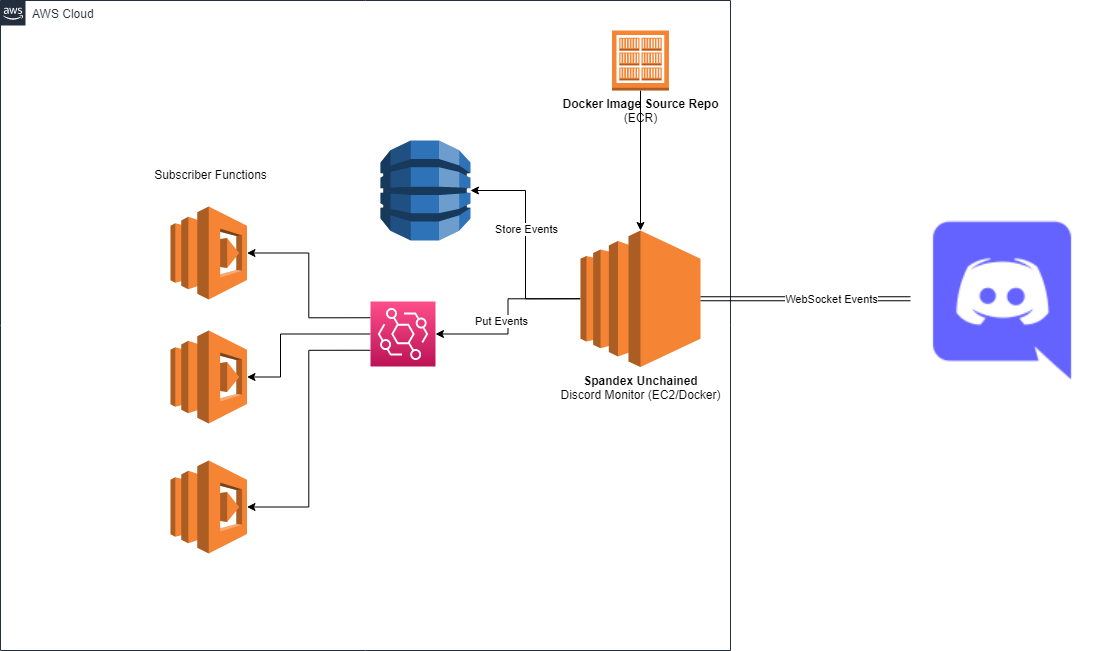

The diagram above was exported from draw.io. Its source (the exported page's mxGraphModel, read from the mxfile embedded in the PNG):
<mxGraphModel dx="1422" dy="705" grid="1" gridSize="10" guides="1" tooltips="1" connect="1" arrows="1" fold="1" page="1" pageScale="1" pageWidth="1169" pageHeight="827" math="0" shadow="0">
  <root>
    <mxCell id="0" />
    <mxCell id="1" parent="0" />
    <mxCell id="UEzPUAAOIrF-is8g5C7q-74" value="AWS Cloud" style="points=[[0,0],[0.25,0],[0.5,0],[0.75,0],[1,0],[1,0.25],[1,0.5],[1,0.75],[1,1],[0.75,1],[0.5,1],[0.25,1],[0,1],[0,0.75],[0,0.5],[0,0.25]];outlineConnect=0;gradientColor=none;html=1;whiteSpace=wrap;fontSize=12;fontStyle=0;shape=mxgraph.aws4.group;grIcon=mxgraph.aws4.group_aws_cloud_alt;strokeColor=#232F3E;fillColor=none;verticalAlign=top;align=left;spacingLeft=30;fontColor=#232F3E;dashed=0;labelBackgroundColor=#ffffff;container=1;pointerEvents=0;collapsible=0;recursiveResize=0;" parent="1" vertex="1">
      <mxGeometry x="50" y="80" width="730" height="650" as="geometry" />
    </mxCell>
    <mxCell id="FX8jOlvmRm5AgoHNlhe6-12" style="edgeStyle=orthogonalEdgeStyle;rounded=0;orthogonalLoop=1;jettySize=auto;html=1;exitX=0;exitY=0.5;exitDx=0;exitDy=0;exitPerimeter=0;entryX=1;entryY=0.5;entryDx=0;entryDy=0;entryPerimeter=0;" edge="1" parent="UEzPUAAOIrF-is8g5C7q-74" source="FX8jOlvmRm5AgoHNlhe6-1" target="FX8jOlvmRm5AgoHNlhe6-2">
      <mxGeometry relative="1" as="geometry" />
    </mxCell>
    <mxCell id="FX8jOlvmRm5AgoHNlhe6-14" value="Store Events" style="edgeLabel;html=1;align=center;verticalAlign=middle;resizable=0;points=[];" vertex="1" connectable="0" parent="FX8jOlvmRm5AgoHNlhe6-12">
      <mxGeometry x="0.148" relative="1" as="geometry">
        <mxPoint as="offset" />
      </mxGeometry>
    </mxCell>
    <mxCell id="FX8jOlvmRm5AgoHNlhe6-16" style="edgeStyle=orthogonalEdgeStyle;rounded=0;orthogonalLoop=1;jettySize=auto;html=1;exitX=0;exitY=0.5;exitDx=0;exitDy=0;exitPerimeter=0;entryX=1;entryY=0.5;entryDx=0;entryDy=0;entryPerimeter=0;" edge="1" parent="UEzPUAAOIrF-is8g5C7q-74" source="FX8jOlvmRm5AgoHNlhe6-1" target="FX8jOlvmRm5AgoHNlhe6-15">
      <mxGeometry relative="1" as="geometry" />
    </mxCell>
    <mxCell id="FX8jOlvmRm5AgoHNlhe6-17" value="Put Events" style="edgeLabel;html=1;align=center;verticalAlign=middle;resizable=0;points=[];" vertex="1" connectable="0" parent="FX8jOlvmRm5AgoHNlhe6-16">
      <mxGeometry x="0.3563" y="-2" relative="1" as="geometry">
        <mxPoint x="7" y="-11" as="offset" />
      </mxGeometry>
    </mxCell>
    <mxCell id="FX8jOlvmRm5AgoHNlhe6-1" value="&lt;b&gt;Spandex Unchained&lt;/b&gt;&lt;br&gt;Discord Monitor (EC2/Docker)" style="outlineConnect=0;dashed=0;verticalLabelPosition=bottom;verticalAlign=top;align=center;html=1;shape=mxgraph.aws3.ec2;fillColor=#F58534;gradientColor=none;" vertex="1" parent="UEzPUAAOIrF-is8g5C7q-74">
      <mxGeometry x="580" y="230" width="120" height="136.5" as="geometry" />
    </mxCell>
    <mxCell id="FX8jOlvmRm5AgoHNlhe6-2" value="" style="outlineConnect=0;dashed=0;verticalLabelPosition=bottom;verticalAlign=top;align=center;html=1;shape=mxgraph.aws3.dynamo_db;fillColor=#2E73B8;gradientColor=none;" vertex="1" parent="UEzPUAAOIrF-is8g5C7q-74">
      <mxGeometry x="380" y="140" width="90" height="100" as="geometry" />
    </mxCell>
    <mxCell id="FX8jOlvmRm5AgoHNlhe6-9" style="edgeStyle=orthogonalEdgeStyle;rounded=0;orthogonalLoop=1;jettySize=auto;html=1;exitX=0.5;exitY=1;exitDx=0;exitDy=0;exitPerimeter=0;entryX=0.5;entryY=0;entryDx=0;entryDy=0;entryPerimeter=0;" edge="1" parent="UEzPUAAOIrF-is8g5C7q-74" source="FX8jOlvmRm5AgoHNlhe6-3" target="FX8jOlvmRm5AgoHNlhe6-1">
      <mxGeometry relative="1" as="geometry" />
    </mxCell>
    <mxCell id="FX8jOlvmRm5AgoHNlhe6-3" value="&lt;b&gt;Docker Image Source Repo&lt;/b&gt;&lt;br&gt;(ECR)" style="outlineConnect=0;dashed=0;verticalLabelPosition=bottom;verticalAlign=top;align=center;html=1;shape=mxgraph.aws3.ecr_registry;fillColor=#F58534;gradientColor=none;" vertex="1" parent="UEzPUAAOIrF-is8g5C7q-74">
      <mxGeometry x="611.5" y="30" width="57" height="60" as="geometry" />
    </mxCell>
    <mxCell id="FX8jOlvmRm5AgoHNlhe6-32" style="edgeStyle=orthogonalEdgeStyle;rounded=0;orthogonalLoop=1;jettySize=auto;html=1;exitX=0;exitY=0.25;exitDx=0;exitDy=0;exitPerimeter=0;entryX=1;entryY=0.5;entryDx=0;entryDy=0;entryPerimeter=0;" edge="1" parent="UEzPUAAOIrF-is8g5C7q-74" source="FX8jOlvmRm5AgoHNlhe6-15" target="FX8jOlvmRm5AgoHNlhe6-18">
      <mxGeometry relative="1" as="geometry" />
    </mxCell>
    <mxCell id="FX8jOlvmRm5AgoHNlhe6-33" style="edgeStyle=orthogonalEdgeStyle;rounded=0;orthogonalLoop=1;jettySize=auto;html=1;exitX=0;exitY=0.75;exitDx=0;exitDy=0;exitPerimeter=0;entryX=1;entryY=0.5;entryDx=0;entryDy=0;entryPerimeter=0;" edge="1" parent="UEzPUAAOIrF-is8g5C7q-74" source="FX8jOlvmRm5AgoHNlhe6-15" target="FX8jOlvmRm5AgoHNlhe6-30">
      <mxGeometry relative="1" as="geometry" />
    </mxCell>
    <mxCell id="FX8jOlvmRm5AgoHNlhe6-34" style="edgeStyle=orthogonalEdgeStyle;rounded=0;orthogonalLoop=1;jettySize=auto;html=1;exitX=0;exitY=0.5;exitDx=0;exitDy=0;exitPerimeter=0;entryX=1;entryY=0.5;entryDx=0;entryDy=0;entryPerimeter=0;" edge="1" parent="UEzPUAAOIrF-is8g5C7q-74" source="FX8jOlvmRm5AgoHNlhe6-15" target="FX8jOlvmRm5AgoHNlhe6-31">
      <mxGeometry relative="1" as="geometry">
        <Array as="points">
          <mxPoint x="280" y="334" />
          <mxPoint x="280" y="377" />
        </Array>
      </mxGeometry>
    </mxCell>
    <mxCell id="FX8jOlvmRm5AgoHNlhe6-15" value="" style="sketch=0;points=[[0,0,0],[0.25,0,0],[0.5,0,0],[0.75,0,0],[1,0,0],[0,1,0],[0.25,1,0],[0.5,1,0],[0.75,1,0],[1,1,0],[0,0.25,0],[0,0.5,0],[0,0.75,0],[1,0.25,0],[1,0.5,0],[1,0.75,0]];outlineConnect=0;fontColor=#232F3E;gradientColor=#FF4F8B;gradientDirection=north;fillColor=#BC1356;strokeColor=#ffffff;dashed=0;verticalLabelPosition=bottom;verticalAlign=top;align=center;html=1;fontSize=12;fontStyle=0;aspect=fixed;shape=mxgraph.aws4.resourceIcon;resIcon=mxgraph.aws4.eventbridge;" vertex="1" parent="UEzPUAAOIrF-is8g5C7q-74">
      <mxGeometry x="370" y="301" width="65" height="65" as="geometry" />
    </mxCell>
    <mxCell id="FX8jOlvmRm5AgoHNlhe6-18" value="" style="outlineConnect=0;dashed=0;verticalLabelPosition=bottom;verticalAlign=top;align=center;html=1;shape=mxgraph.aws3.lambda;fillColor=#F58534;gradientColor=none;" vertex="1" parent="UEzPUAAOIrF-is8g5C7q-74">
      <mxGeometry x="170" y="206" width="76.5" height="93" as="geometry" />
    </mxCell>
    <mxCell id="FX8jOlvmRm5AgoHNlhe6-31" value="" style="outlineConnect=0;dashed=0;verticalLabelPosition=bottom;verticalAlign=top;align=center;html=1;shape=mxgraph.aws3.lambda;fillColor=#F58534;gradientColor=none;" vertex="1" parent="UEzPUAAOIrF-is8g5C7q-74">
      <mxGeometry x="170" y="330" width="76.5" height="93" as="geometry" />
    </mxCell>
    <mxCell id="FX8jOlvmRm5AgoHNlhe6-30" value="" style="outlineConnect=0;dashed=0;verticalLabelPosition=bottom;verticalAlign=top;align=center;html=1;shape=mxgraph.aws3.lambda;fillColor=#F58534;gradientColor=none;" vertex="1" parent="UEzPUAAOIrF-is8g5C7q-74">
      <mxGeometry x="170" y="460" width="76.5" height="93" as="geometry" />
    </mxCell>
    <mxCell id="FX8jOlvmRm5AgoHNlhe6-35" value="Subscriber Functions" style="text;html=1;align=center;verticalAlign=middle;resizable=0;points=[];autosize=1;strokeColor=none;fillColor=none;" vertex="1" parent="UEzPUAAOIrF-is8g5C7q-74">
      <mxGeometry x="140" y="160" width="140" height="30" as="geometry" />
    </mxCell>
    <mxCell id="FX8jOlvmRm5AgoHNlhe6-10" style="edgeStyle=orthogonalEdgeStyle;shape=link;rounded=0;orthogonalLoop=1;jettySize=auto;html=1;exitX=0;exitY=0.5;exitDx=0;exitDy=0;entryX=1;entryY=0.5;entryDx=0;entryDy=0;entryPerimeter=0;" edge="1" parent="1" source="FX8jOlvmRm5AgoHNlhe6-7" target="FX8jOlvmRm5AgoHNlhe6-1">
      <mxGeometry relative="1" as="geometry" />
    </mxCell>
    <mxCell id="FX8jOlvmRm5AgoHNlhe6-11" value="WebSocket Events" style="edgeLabel;html=1;align=center;verticalAlign=middle;resizable=0;points=[];" vertex="1" connectable="0" parent="FX8jOlvmRm5AgoHNlhe6-10">
      <mxGeometry x="-0.1786" relative="1" as="geometry">
        <mxPoint x="6" as="offset" />
      </mxGeometry>
    </mxCell>
    <mxCell id="FX8jOlvmRm5AgoHNlhe6-7" value="" style="shape=image;html=1;verticalAlign=top;verticalLabelPosition=bottom;labelBackgroundColor=#ffffff;imageAspect=0;aspect=fixed;image=https://cdn1.iconfinder.com/data/icons/unicons-line-vol-3/24/discord-128.png" vertex="1" parent="1">
      <mxGeometry x="960" y="286.25" width="184" height="184" as="geometry" />
    </mxCell>
  </root>
</mxGraphModel>